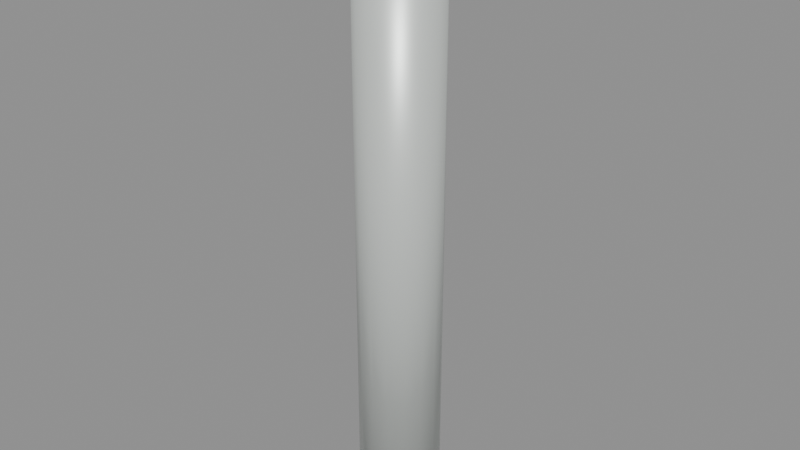 # Source: halfwall_joint_1.blend  (saved by Blender 5.2.45; exported with 4.5.12 LTS)
import bpy
from mathutils import Matrix  # noqa: F401  (used for matrix-valued properties, if any)

bpy.ops.wm.read_factory_settings(use_empty=True)
scene = bpy.context.scene
scene.name = 'halfwall_joint_1'

# ---- materials (node trees are filled in below, after node groups)
mat_warm_white_painted_steel = bpy.data.materials.new('Warm white painted steel')
mat_warm_white_painted_steel.diffuse_color = (0.74, 0.78, 0.75, 1.0)

# ---- material node trees
mat_warm_white_painted_steel.use_nodes = True; mat_warm_white_painted_steel.node_tree.nodes.clear()
_N = mat_warm_white_painted_steel.node_tree.nodes; _L = mat_warm_white_painted_steel.node_tree.links
n0 = _N.new('ShaderNodeBsdfPrincipled'); n0.name = 'Principled BSDF'; n0.location = (-200, 100)
n0.inputs[0].default_value = (0.74, 0.78, 0.75, 1.0)
n0.inputs[1].default_value = 0.3
n0.inputs[2].default_value = 0.42
n0.inputs[10].default_value = 0.005
n1 = _N.new('ShaderNodeOutputMaterial'); n1.name = 'Material Output'; n1.location = (200, 100)
_L.new(n0.outputs[0], n1.inputs[0])
n1.is_active_output = True

# ---- meshes
me_cylinder_061 = bpy.data.meshes.new('Cylinder.061')
me_cylinder_061.from_pydata([(0.0, 0.06, -0.45), (0.0, 0.06, 0.45), (0.02296, 0.05543, -0.45), (0.02296, 0.05543, 0.45), (0.04243, 0.04243, -0.45), (0.04243, 0.04243, 0.45), (0.05543, 0.02296, -0.45), (0.05543, 0.02296, 0.45), (0.06, 0.0, -0.45), (0.06, 0.0, 0.45), (0.05543, -0.02296, -0.45), (0.05543, -0.02296, 0.45), (0.04243, -0.04243, -0.45), (0.04243, -0.04243, 0.45), (0.02296, -0.05543, -0.45), (0.02296, -0.05543, 0.45), (0.0, -0.06, -0.45), (0.0, -0.06, 0.45), (-0.02296, -0.05543, -0.45), (-0.02296, -0.05543, 0.45), (-0.04243, -0.04243, -0.45), (-0.04243, -0.04243, 0.45), (-0.05543, -0.02296, -0.45), (-0.05543, -0.02296, 0.45), (-0.06, 0.0, -0.45), (-0.06, 0.0, 0.45), (-0.05543, 0.02296, -0.45), (-0.05543, 0.02296, 0.45), (-0.04243, 0.04243, -0.45), (-0.04243, 0.04243, 0.45), (-0.02296, 0.05543, -0.45), (-0.02296, 0.05543, 0.45)], [], [(0, 1, 3, 2), (2, 3, 5, 4), (4, 5, 7, 6), (6, 7, 9, 8), (8, 9, 11, 10), (10, 11, 13, 12), (12, 13, 15, 14), (14, 15, 17, 16), (16, 17, 19, 18), (18, 19, 21, 20), (20, 21, 23, 22), (22, 23, 25, 24), (24, 25, 27, 26), (26, 27, 29, 28), (3, 1, 31, 29, 27, 25, 23, 21, 19, 17, 15, 13, 11, 9, 7, 5), (28, 29, 31, 30), (30, 31, 1, 0), (0, 2, 4, 6, 8, 10, 12, 14, 16, 18, 20, 22, 24, 26, 28, 30)])
me_cylinder_061.polygons.foreach_set('use_smooth', [True] * 18)
_uv = me_cylinder_061.uv_layers.new(name='UVMap')
_uv.uv.foreach_set('vector', [1.0, 0.5, 1.0, 1.0, 0.9375, 1.0, 0.9375, 0.5, 0.9375, 0.5, 0.9375, 1.0, 0.875, 1.0, 0.875, 0.5, 0.875, 0.5, 0.875, 1.0, 0.8125, 1.0, 0.8125, 0.5, 0.8125, 0.5, 0.8125, 1.0, 0.75, 1.0, 0.75, 0.5, 0.75, 0.5, 0.75, 1.0, 0.6875, 1.0, 0.6875, 0.5, 0.6875, 0.5, 0.6875, 1.0, 0.625, 1.0, 0.625, 0.5, 0.625, 0.5, 0.625, 1.0, 0.5625, 1.0, 0.5625, 0.5, 0.5625, 0.5, 0.5625, 1.0, 0.5, 1.0, 0.5, 0.5, 0.5, 0.5, 0.5, 1.0, 0.4375, 1.0, 0.4375, 0.5, 0.4375, 0.5, 0.4375, 1.0, 0.375, 1.0, 0.375, 0.5, 0.375, 0.5, 0.375, 1.0, 0.3125, 1.0, 0.3125, 0.5, 0.3125, 0.5, 0.3125, 1.0, 0.25, 1.0, 0.25, 0.5, 0.25, 0.5, 0.25, 1.0, 0.1875, 1.0, 0.1875, 0.5, 0.1875, 0.5, 0.1875, 1.0, 0.125, 1.0, 0.125, 0.5, 0.3418, 0.4717, 0.25, 0.49, 0.1582, 0.4717, 0.08029, 0.4197, 0.02827, 0.3418, 0.01, 0.25, 0.02827, 0.1582, 0.08029, 0.08029, 0.1582, 0.02827, 0.25, 0.01, 0.3418, 0.02827, 0.4197, 0.08029, 0.4717, 0.1582, 0.49, 0.25, 0.4717, 0.3418, 0.4197, 0.4197, 0.125, 0.5, 0.125, 1.0, 0.0625, 1.0, 0.0625, 0.5, 0.0625, 0.5, 0.0625, 1.0, 0.0, 1.0, 0.0, 0.5, 0.75, 0.49, 0.8418, 0.4717, 0.9197, 0.4197, 0.9717, 0.3418, 0.99, 0.25, 0.9717, 0.1582, 0.9197, 0.08029, 0.8418, 0.02827, 0.75, 0.01, 0.6582, 0.02827, 0.5803, 0.08029, 0.5283, 0.1582, 0.51, 0.25, 0.5283, 0.3418, 0.5803, 0.4197, 0.6582, 0.4717])
me_cylinder_061.materials.append(mat_warm_white_painted_steel)
me_cylinder_061.update()

# ---- objects
ob_joint_post_007 = bpy.data.objects.new('Joint post.007', me_cylinder_061)
ob_socketstart_039 = bpy.data.objects.new('SocketStart.039', None)

# ---- transforms, parenting, visibility, modifiers, constraints
ob_joint_post_007.location = (0.0, 0.0, 0.45)
ob_joint_post_007.rotation_euler = (0.0, -0.0, -3.142)
ob_socketstart_039.location = (0.0, 0.0, 0.0)
ob_socketstart_039.empty_display_size = 0.08

# ---- collection membership
scene.collection.objects.link(ob_joint_post_007)
scene.collection.objects.link(ob_socketstart_039)

# ---- scene / render settings (as saved in the file)
scene.frame_start = 1; scene.frame_end = 250; scene.frame_set(1)
scene.render.engine = 'BLENDER_EEVEE_NEXT'
scene.render.image_settings.exr_codec = 'NONE'
scene.render.use_bake_clear = False
scene.render.bake_margin = 0
scene.render.bake_bias = 0.0
scene.render.bake_samples = 0
scene.render.simplify_subdivision_render = 0
scene.render.simplify_child_particles_render = 0.0
scene.render.compositor_device = 'GPU'
scene.eevee.use_volume_custom_range = False
scene.eevee.gtao_distance = 0.0
scene.eevee.use_fast_gi = False
scene.eevee.fast_gi_thickness_near = 0.1
scene.eevee.fast_gi_thickness_far = 0.0
scene.eevee.ray_tracing_options.screen_trace_thickness = 0.1
bpy.context.view_layer.update()

# ---- added for rendering (the .blend has no active camera and no usable light): camera, sun + grey world if the file has none
cam_auto = bpy.data.cameras.new('AutoCamera')
cam_auto.lens = 50.0
cam_auto.sensor_width = 36.0
cam_auto.clip_end = 1000.0
ob_auto_camera = bpy.data.objects.new('AutoCamera', cam_auto)
scene.collection.objects.link(ob_auto_camera)
ob_auto_camera.location = (0.847376, -1.01685, 1.1279)
ob_auto_camera.rotation_euler = (1.09748, -7.21219e-08, 0.694738)
scene.camera = ob_auto_camera
light_auto_sun = bpy.data.lights.new('AutoSun', 'SUN')
light_auto_sun.energy = 3.0
light_auto_sun.angle = 0.0523599
ob_auto_sun = bpy.data.objects.new('AutoSun', light_auto_sun)
scene.collection.objects.link(ob_auto_sun)
ob_auto_sun.rotation_euler = (0.872665, 0.174533, 0.523599)
if scene.world is None:
    world_auto = bpy.data.worlds.new('AutoWorld')
    world_auto.color = (0.3, 0.3, 0.3)
    scene.world = world_auto
bpy.context.view_layer.update()
